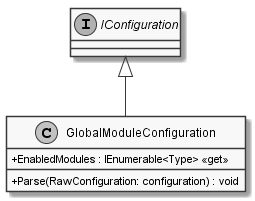

The diagram above was rendered by PlantUML. Its source (embedded in the PNG):
@startuml
skinparam monochrome true
skinparam classAttributeIconSize 0

interface IConfiguration

IConfiguration <|-- GlobalModuleConfiguration
class GlobalModuleConfiguration {
    + EnabledModules : IEnumerable<Type> <<get>>
    + Parse(RawConfiguration: configuration) : void
}
@enduml